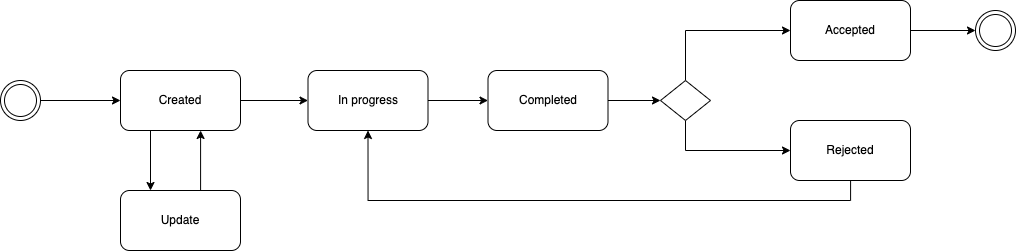

The diagram above was exported from draw.io. Its source (the exported page's mxGraphModel, read from the mxfile embedded in the PNG):
<mxGraphModel dx="4293" dy="-2056" grid="1" gridSize="10" guides="1" tooltips="1" connect="1" arrows="1" fold="1" page="1" pageScale="1" pageWidth="850" pageHeight="1100" math="0" shadow="0">
  <root>
    <mxCell id="0" />
    <mxCell id="1" parent="0" />
    <mxCell id="2" style="edgeStyle=orthogonalEdgeStyle;rounded=0;orthogonalLoop=1;jettySize=auto;html=1;entryX=0;entryY=0.5;entryDx=0;entryDy=0;" edge="1" source="3" target="6" parent="1">
      <mxGeometry relative="1" as="geometry" />
    </mxCell>
    <mxCell id="3" value="" style="ellipse;shape=doubleEllipse;whiteSpace=wrap;html=1;aspect=fixed;" vertex="1" parent="1">
      <mxGeometry x="-1580" y="3580" width="40" height="40" as="geometry" />
    </mxCell>
    <mxCell id="4" style="edgeStyle=orthogonalEdgeStyle;curved=1;rounded=0;orthogonalLoop=1;jettySize=auto;html=1;" edge="1" source="6" target="8" parent="1">
      <mxGeometry relative="1" as="geometry">
        <Array as="points">
          <mxPoint x="-1420" y="3600" />
        </Array>
      </mxGeometry>
    </mxCell>
    <mxCell id="5" style="edgeStyle=orthogonalEdgeStyle;rounded=0;orthogonalLoop=1;jettySize=auto;html=1;entryX=0.25;entryY=0;entryDx=0;entryDy=0;exitX=0.25;exitY=1;exitDx=0;exitDy=0;" edge="1" source="6" target="20" parent="1">
      <mxGeometry relative="1" as="geometry">
        <Array as="points" />
      </mxGeometry>
    </mxCell>
    <mxCell id="6" value="Created" style="rounded=1;whiteSpace=wrap;html=1;" vertex="1" parent="1">
      <mxGeometry x="-1460" y="3570" width="120" height="60" as="geometry" />
    </mxCell>
    <mxCell id="7" style="edgeStyle=none;rounded=0;orthogonalLoop=1;jettySize=auto;html=1;" edge="1" source="8" target="10" parent="1">
      <mxGeometry relative="1" as="geometry" />
    </mxCell>
    <mxCell id="8" value="In progress" style="rounded=1;whiteSpace=wrap;html=1;" vertex="1" parent="1">
      <mxGeometry x="-1272.5" y="3570" width="120" height="60" as="geometry" />
    </mxCell>
    <mxCell id="9" style="edgeStyle=orthogonalEdgeStyle;rounded=0;orthogonalLoop=1;jettySize=auto;html=1;entryX=0;entryY=0.5;entryDx=0;entryDy=0;" edge="1" source="10" target="16" parent="1">
      <mxGeometry relative="1" as="geometry" />
    </mxCell>
    <mxCell id="10" value="Completed" style="rounded=1;whiteSpace=wrap;html=1;" vertex="1" parent="1">
      <mxGeometry x="-1092.5" y="3570" width="120" height="60" as="geometry" />
    </mxCell>
    <mxCell id="11" value="" style="ellipse;shape=doubleEllipse;whiteSpace=wrap;html=1;aspect=fixed;" vertex="1" parent="1">
      <mxGeometry x="-605" y="3510" width="40" height="40" as="geometry" />
    </mxCell>
    <mxCell id="12" style="edgeStyle=orthogonalEdgeStyle;rounded=0;orthogonalLoop=1;jettySize=auto;html=1;entryX=0;entryY=0.5;entryDx=0;entryDy=0;" edge="1" source="13" target="11" parent="1">
      <mxGeometry relative="1" as="geometry" />
    </mxCell>
    <mxCell id="13" value="Accepted" style="rounded=1;whiteSpace=wrap;html=1;" vertex="1" parent="1">
      <mxGeometry x="-790" y="3500" width="120" height="60" as="geometry" />
    </mxCell>
    <mxCell id="14" style="edgeStyle=orthogonalEdgeStyle;rounded=0;orthogonalLoop=1;jettySize=auto;html=1;entryX=0;entryY=0.5;entryDx=0;entryDy=0;" edge="1" source="16" target="13" parent="1">
      <mxGeometry relative="1" as="geometry">
        <mxPoint x="-730" y="3540" as="targetPoint" />
        <Array as="points">
          <mxPoint x="-895" y="3530" />
        </Array>
      </mxGeometry>
    </mxCell>
    <mxCell id="15" style="edgeStyle=orthogonalEdgeStyle;rounded=0;orthogonalLoop=1;jettySize=auto;html=1;entryX=0;entryY=0.5;entryDx=0;entryDy=0;exitX=0.5;exitY=1;exitDx=0;exitDy=0;" edge="1" source="16" target="18" parent="1">
      <mxGeometry relative="1" as="geometry" />
    </mxCell>
    <mxCell id="16" value="" style="rhombus;whiteSpace=wrap;html=1;" vertex="1" parent="1">
      <mxGeometry x="-920" y="3580" width="50" height="40" as="geometry" />
    </mxCell>
    <mxCell id="17" style="edgeStyle=orthogonalEdgeStyle;rounded=0;orthogonalLoop=1;jettySize=auto;html=1;entryX=0.5;entryY=1;entryDx=0;entryDy=0;" edge="1" source="18" target="8" parent="1">
      <mxGeometry relative="1" as="geometry">
        <mxPoint x="-1230" y="3740" as="targetPoint" />
        <Array as="points">
          <mxPoint x="-730" y="3700" />
          <mxPoint x="-1212" y="3700" />
        </Array>
      </mxGeometry>
    </mxCell>
    <mxCell id="18" value="Rejected" style="rounded=1;whiteSpace=wrap;html=1;" vertex="1" parent="1">
      <mxGeometry x="-790" y="3620" width="120" height="60" as="geometry" />
    </mxCell>
    <mxCell id="19" style="edgeStyle=orthogonalEdgeStyle;rounded=0;orthogonalLoop=1;jettySize=auto;html=1;" edge="1" source="20" parent="1">
      <mxGeometry relative="1" as="geometry">
        <mxPoint x="-1380" y="3630" as="targetPoint" />
        <Array as="points">
          <mxPoint x="-1380" y="3630" />
        </Array>
      </mxGeometry>
    </mxCell>
    <mxCell id="20" value="Update" style="rounded=1;whiteSpace=wrap;html=1;" vertex="1" parent="1">
      <mxGeometry x="-1460" y="3690" width="120" height="60" as="geometry" />
    </mxCell>
  </root>
</mxGraphModel>